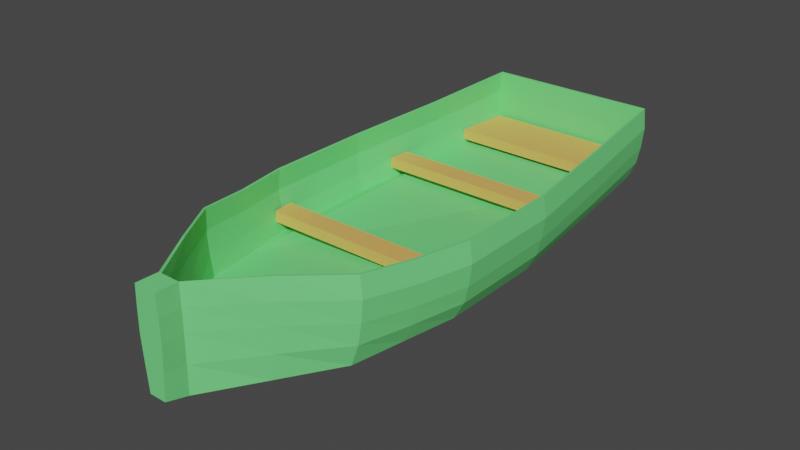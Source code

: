 # Source: Boat_Paddle-Canoe_Importable.blend  (saved by Blender 2.80.75; exported with 4.5.12 LTS)
import bpy
from mathutils import Matrix  # noqa: F401  (used for matrix-valued properties, if any)

bpy.ops.wm.read_factory_settings(use_empty=True)
scene = bpy.context.scene
scene.name = 'Scene'

# ---- collections
col_collection = bpy.data.collections.new('Collection'); scene.collection.children.link(col_collection)
col_collection_2 = bpy.data.collections.new('Collection 2'); scene.collection.children.link(col_collection_2)

# ---- materials (node trees are filled in below, after node groups)
mat_material_001 = bpy.data.materials.new('Material.001')
mat_material_001.use_transparent_shadow = False
mat_material_002 = bpy.data.materials.new('Material.002')
mat_material_002.use_transparent_shadow = False

# ---- material node trees
mat_material_001.use_nodes = True; mat_material_001.node_tree.nodes.clear()
_N = mat_material_001.node_tree.nodes; _L = mat_material_001.node_tree.links
n0 = _N.new('ShaderNodeOutputMaterial'); n0.name = 'Material Output'; n0.location = (300, 300)
n1 = _N.new('ShaderNodeBsdfPrincipled'); n1.name = 'Principled BSDF'; n1.location = (10, 300)
n1.distribution = 'GGX'
n1.subsurface_method = 'BURLEY'
n1.inputs[0].default_value = (0.1781, 0.8, 0.2348, 1.0)
n1.inputs[3].default_value = 1.45
n1.inputs[27].default_value = (0.0, 0.0, 0.0, 1.0)
n1.inputs[28].default_value = 1.0
_L.new(n1.outputs[0], n0.inputs[0])
n0.is_active_output = True
mat_material_002.use_nodes = True; mat_material_002.node_tree.nodes.clear()
_N = mat_material_002.node_tree.nodes; _L = mat_material_002.node_tree.links
n0 = _N.new('ShaderNodeOutputMaterial'); n0.name = 'Material Output'; n0.location = (300, 300)
n1 = _N.new('ShaderNodeBsdfPrincipled'); n1.name = 'Principled BSDF'; n1.location = (10, 300)
n1.distribution = 'GGX'
n1.subsurface_method = 'BURLEY'
n1.inputs[0].default_value = (0.8, 0.4493, 0.1189, 1.0)
n1.inputs[3].default_value = 1.45
n1.inputs[27].default_value = (0.0, 0.0, 0.0, 1.0)
n1.inputs[28].default_value = 1.0
_L.new(n1.outputs[0], n0.inputs[0])
n0.is_active_output = True

# ---- world
world_world = bpy.data.worlds.new('World'); scene.world = world_world
world_world.use_nodes = True; world_world.node_tree.nodes.clear()
_N = world_world.node_tree.nodes; _L = world_world.node_tree.links
n0 = _N.new('ShaderNodeOutputWorld'); n0.name = 'World Output'; n0.location = (300, 300)
n1 = _N.new('ShaderNodeBackground'); n1.name = 'Background'; n1.location = (10, 300)
n1.inputs[0].default_value = (0.05088, 0.05088, 0.05088, 1.0)
_L.new(n1.outputs[0], n0.inputs[0])
n0.is_active_output = True
world_world.color = (0.05088, 0.05088, 0.05088)
world_world.use_sun_shadow = False
world_world.sun_shadow_jitter_overblur = 0.0

# ---- meshes
me_cube_001 = bpy.data.meshes.new('Cube.001')
me_cube_001.from_pydata([(-0.2215, -0.8172, 5.0), (-0.2531, 1.49, 5.0), (-1.993, -0.7198, -5.0), (-2.278, 1.097, -5.0), (0.2215, -0.8172, 5.0), (0.2531, 1.49, 5.0), (1.993, -0.7198, -5.0), (2.278, 1.097, -5.0), (0.0, -1.223, -5.0), (0.0, -0.8172, 5.0), (0.0, 1.49, 5.0), (-2.215, -0.8172, 3.572e-08), (-2.531, 1.0, -4.371e-08), (2.215, -0.8172, 3.572e-08), (2.531, 1.0, -4.371e-08), (0.0, -1.317, 5.758e-08), (-1.772, -0.8172, 2.5), (2.025, 1.178, 2.5), (0.0, -1.317, 2.5), (-2.025, 1.178, 2.5), (1.772, -0.8172, 2.5), (-2.531, 1.0, -2.5), (2.215, -0.8172, -2.5), (-2.215, -0.8172, -2.5), (2.531, 1.0, -2.5), (0.0, -1.317, -2.5), (-1.772, -0.5672, -7.5), (0.0, -0.5672, -7.5), (0.0, 1.25, -7.5), (2.025, 1.25, -7.5), (1.772, -0.5672, -7.5), (-2.025, 1.25, -7.5), (-0.2531, 0.4896, 5.0), (-2.278, 0.09717, -5.0), (2.278, 0.09717, -5.0), (0.2531, 0.4896, 5.0), (2.531, 0.0, 0.0), (-2.531, 0.0, 0.0), (-2.025, 0.1782, 2.5), (2.025, 0.1782, 2.5), (2.531, -1.093e-07, -2.5), (-2.531, -1.093e-07, -2.5), (-2.025, 0.25, -7.5), (2.025, 0.25, -7.5), (0.0, 0.25, -7.5), (-0.9967, -0.8172, 3.75), (1.139, 1.368, 3.75), (0.0, -1.317, 3.75), (-1.139, 1.368, 3.75), (0.9967, -0.8172, 3.75), (-1.139, 0.3684, 3.75), (1.139, 0.3684, 3.75), (-2.278, 1.049, 1.25), (1.993, -0.8172, 1.25), (-1.993, -0.8172, 1.25), (2.278, 1.049, 1.25), (0.0, -1.317, 1.25), (2.278, 0.04855, 1.25), (-2.278, 0.04855, 1.25), (0.0, -0.6922, 5.5), (0.1938, -0.6922, 5.5), (0.0, 1.5, 5.5), (-0.2531, 1.5, 5.5), (-0.1938, -0.6922, 5.5), (0.2531, 1.5, 5.5), (-0.2848, 0.5, 5.5), (0.2848, 0.5, 5.5), (0.0, 0.5, 5.5), (-1.883, -0.6435, -6.25), (2.152, 1.174, -6.25), (0.0, -1.02, -6.25), (1.883, -0.6435, -6.25), (-2.152, 1.174, -6.25), (-2.152, 0.1736, -6.25), (2.152, 0.1736, -6.25), (-2.189, -0.3113, -5.0), (2.189, -0.3113, -5.0), (0.2432, -0.1638, 5.0), (2.432, -0.4086, 1.786e-08), (-2.432, -0.4086, 1.786e-08), (-1.946, -0.3195, 2.5), (1.946, -0.3195, 2.5), (2.432, -0.4086, -2.5), (-2.432, -0.4086, -2.5), (-1.946, -0.1586, -7.5), (1.946, -0.1586, -7.5), (0.0, -0.1586, -7.5), (-0.2432, -0.1638, 5.0), (1.095, -0.2244, 3.75), (-1.095, -0.2244, 3.75), (-2.189, -0.3843, 1.25), (2.189, -0.3843, 1.25), (0.2432, -0.09609, 5.5), (0.0, -0.09609, 5.5), (-0.2432, -0.09609, 5.5), (-2.068, -0.2349, -6.25), (2.068, -0.2349, -6.25), (-0.2595, 0.9896, 5.0), (-2.335, 0.5972, -5.0), (2.335, 0.5972, -5.0), (0.2595, 0.9896, 5.0), (2.595, 0.5, -2.186e-08), (-2.595, 0.5, -2.186e-08), (-2.076, 0.6782, 2.5), (2.076, 0.6782, 2.5), (2.595, 0.5, -2.5), (-2.595, 0.5, -2.5), (-2.076, 0.75, -7.5), (2.076, 0.75, -7.5), (0.0, 0.75, -7.5), (-1.168, 0.8684, 3.75), (1.168, 0.8684, 3.75), (2.335, 0.5485, 1.25), (-2.335, 0.5485, 1.25), (-0.2757, 1.0, 5.5), (0.2757, 1.0, 5.5), (0.0, 1.0, 5.5), (2.205, 0.6736, -6.25), (-2.205, 0.6736, -6.25), (-0.1892, -0.7834, 4.982), (-0.2114, 1.465, 4.988), (-1.962, -0.6808, -4.995), (-2.229, 1.091, -4.995), (0.1892, -0.7834, 4.982), (0.2114, 1.465, 4.988), (1.962, -0.6808, -4.995), (2.229, 1.091, -4.995), (0.0, -1.173, -4.996), (0.0, -0.7691, 4.986), (0.0, 1.44, 5.001), (-2.183, -0.7784, -0.002742), (-2.482, 0.9939, -0.004996), (2.183, -0.7784, -0.002742), (2.482, 0.9939, -0.004996), (0.0, -1.267, -0.0005249), (-1.737, -0.7833, 2.487), (1.98, 1.174, 2.48), (0.0, -1.267, 2.497), (-1.98, 1.174, 2.48), (1.737, -0.7833, 2.487), (-2.482, 0.9939, -2.498), (2.184, -0.7779, -2.498), (-2.184, -0.7779, -2.498), (2.482, 0.9939, -2.498), (0.0, -1.267, -2.499), (-1.75, -0.537, -7.467), (0.0, -0.5359, -7.461), (0.0, 1.25, -7.45), (1.993, 1.247, -7.461), (1.75, -0.537, -7.467), (-1.993, 1.247, -7.461), (-0.2052, 0.4909, 4.986), (-2.229, 0.1054, -4.995), (2.229, 0.1054, -4.995), (0.2052, 0.4909, 4.986), (2.482, 0.008699, -0.005014), (-2.482, 0.008699, -0.005014), (-1.98, 0.1837, 2.48), (1.98, 0.1837, 2.48), (2.482, 0.00882, -2.497), (-2.482, 0.00882, -2.497), (-1.991, 0.255, -7.463), (1.991, 0.255, -7.463), (0.0, 0.25, -7.45), (-0.9628, -0.7867, 3.729), (1.098, 1.366, 3.721), (0.0, -1.268, 3.74), (-1.098, 1.366, 3.721), (0.9628, -0.7867, 3.729), (-1.098, 0.3711, 3.721), (1.098, 0.3711, 3.721), (-2.229, 1.043, 1.24), (1.961, -0.779, 1.245), (-1.961, -0.779, 1.245), (2.229, 1.043, 1.24), (0.0, -1.267, 1.249), (2.23, 0.0562, 1.24), (-2.23, 0.0562, 1.24), (0.0, -0.6614, 5.461), (0.166, -0.6664, 5.467), (0.0, 1.464, 5.465), (-0.2247, 1.47, 5.471), (-0.166, -0.6664, 5.467), (0.2247, 1.47, 5.471), (-0.2483, 0.5007, 5.466), (0.2483, 0.5007, 5.466), (0.0, 0.5, 5.45), (-1.852, -0.6044, -6.242), (2.102, 1.168, -6.245), (0.0, -0.9708, -6.242), (1.852, -0.6044, -6.242), (-2.102, 1.168, -6.245), (-2.102, 0.1813, -6.245), (2.102, 0.1813, -6.245), (-2.142, -0.2949, -4.995), (2.142, -0.2949, -4.995), (0.1956, -0.161, 4.985), (2.386, -0.3916, -0.004591), (-2.386, -0.3916, -0.004591), (-1.901, -0.3088, 2.481), (1.901, -0.3088, 2.481), (2.386, -0.3912, -2.497), (-2.386, -0.3912, -2.497), (-1.913, -0.1483, -7.464), (1.913, -0.1483, -7.464), (0.0, -0.1586, -7.45), (-0.1956, -0.161, 4.985), (1.053, -0.2192, 3.722), (-1.053, -0.2192, 3.722), (-2.142, -0.3693, 1.241), (2.142, -0.3693, 1.241), (0.2079, -0.09438, 5.465), (0.0, -0.09609, 5.45), (-0.2079, -0.09438, 5.465), (-2.02, -0.2196, -6.245), (2.02, -0.2196, -6.245), (-0.2116, 0.9891, 4.985), (-2.285, 0.5972, -4.995), (2.285, 0.5972, -4.995), (0.2116, 0.9891, 4.985), (2.545, 0.5001, -0.00501), (-2.545, 0.5001, -0.00501), (-2.03, 0.6782, 2.48), (2.03, 0.6782, 2.48), (2.545, 0.5001, -2.497), (-2.545, 0.5001, -2.497), (-2.041, 0.7499, -7.464), (2.041, 0.7499, -7.464), (0.0, 0.75, -7.45), (-1.127, 0.8683, 3.721), (1.127, 0.8683, 3.721), (2.286, 0.5486, 1.24), (-2.286, 0.5486, 1.24), (-0.2396, 0.9994, 5.465), (0.2396, 0.9994, 5.465), (0.0, 1.0, 5.45), (2.156, 0.6736, -6.245), (-2.156, 0.6736, -6.245), (-2.409, -0.125, 0.25), (-2.409, 0.125, 0.25), (-2.467, -0.125, -0.25), (-2.467, 0.125, -0.25), (2.409, -0.125, 0.25), (2.409, 0.125, 0.25), (2.467, -0.125, -0.25), (2.467, 0.125, -0.25), (-2.35, -0.125, -3.5), (-2.35, 0.125, -3.5), (-2.291, -0.125, -4.0), (-2.291, 0.125, -4.0), (2.35, -0.125, -3.5), (2.35, 0.125, -3.5), (2.291, -0.125, -4.0), (2.291, 0.125, -4.0), (-2.078, -0.125, -6.0), (-2.078, 0.125, -6.0), (-1.951, -0.125, -7.35), (-1.951, 0.125, -7.35), (2.078, -0.125, -6.0), (2.078, 0.125, -6.0), (1.951, -0.125, -7.35), (1.951, 0.125, -7.35)], [], [(107, 31, 28, 109), (106, 21, 3, 98), (96, 71, 30, 85), (111, 46, 5, 100), (47, 49, 4, 9), (45, 47, 9, 0), (9, 4, 60, 59), (71, 70, 27, 30), (23, 25, 15, 11), (25, 22, 13, 15), (5, 10, 61, 64), (105, 24, 14, 101), (113, 52, 12, 102), (54, 56, 18, 16), (56, 53, 20, 18), (110, 48, 19, 103), (112, 55, 17, 104), (8, 6, 22, 25), (2, 8, 25, 23), (99, 7, 24, 105), (102, 12, 21, 106), (109, 28, 29, 108), (70, 68, 26, 27), (118, 72, 31, 107), (95, 73, 42, 84), (86, 44, 43, 85), (79, 37, 41, 83), (76, 34, 40, 82), (91, 57, 39, 81), (89, 50, 38, 80), (90, 58, 37, 79), (82, 40, 36, 78), (97, 32, 65, 114), (87, 0, 63, 94), (88, 51, 35, 77), (117, 74, 43, 108), (83, 41, 33, 75), (84, 42, 44, 86), (81, 39, 51, 88), (87, 32, 50, 89), (97, 1, 48, 110), (16, 18, 47, 45), (18, 20, 49, 47), (104, 17, 46, 111), (80, 38, 58, 90), (78, 36, 57, 91), (101, 14, 55, 112), (15, 13, 53, 56), (11, 15, 56, 54), (103, 19, 52, 113), (116, 61, 62, 114), (115, 64, 61, 116), (92, 66, 67, 93), (93, 67, 65, 94), (100, 5, 64, 115), (77, 35, 66, 92), (0, 9, 59, 63), (10, 1, 62, 61), (99, 34, 74, 117), (75, 33, 73, 95), (98, 3, 72, 118), (8, 2, 68, 70), (6, 8, 70, 71), (76, 6, 71, 96), (34, 76, 96, 74), (2, 75, 95, 68), (4, 77, 92, 60), (59, 93, 94, 63), (60, 92, 93, 59), (13, 78, 91, 53), (16, 80, 90, 54), (0, 87, 89, 45), (20, 81, 88, 49), (26, 84, 86, 27), (23, 83, 75, 2), (49, 88, 77, 4), (32, 87, 94, 65), (22, 82, 78, 13), (54, 90, 79, 11), (45, 89, 80, 16), (53, 91, 81, 20), (6, 76, 82, 22), (11, 79, 83, 23), (27, 86, 85, 30), (68, 95, 84, 26), (74, 96, 85, 43), (33, 98, 118, 73), (7, 99, 117, 69), (35, 100, 115, 66), (66, 115, 116, 67), (67, 116, 114, 65), (38, 103, 113, 58), (36, 101, 112, 57), (39, 104, 111, 51), (32, 97, 110, 50), (69, 117, 108, 29), (1, 97, 114, 62), (73, 118, 107, 42), (44, 109, 108, 43), (37, 102, 106, 41), (34, 99, 105, 40), (57, 112, 104, 39), (50, 110, 103, 38), (58, 113, 102, 37), (40, 105, 101, 36), (51, 111, 100, 35), (41, 106, 98, 33), (42, 107, 109, 44), (226, 228, 147, 150), (225, 217, 122, 140), (215, 204, 149, 190), (230, 219, 124, 165), (166, 128, 123, 168), (164, 119, 128, 166), (128, 178, 179, 123), (190, 149, 146, 189), (142, 130, 134, 144), (144, 134, 132, 141), (124, 183, 180, 129), (224, 220, 133, 143), (232, 221, 131, 171), (173, 135, 137, 175), (175, 137, 139, 172), (229, 222, 138, 167), (231, 223, 136, 174), (127, 144, 141, 125), (121, 142, 144, 127), (218, 224, 143, 126), (221, 225, 140, 131), (228, 227, 148, 147), (189, 146, 145, 187), (237, 226, 150, 191), (214, 203, 161, 192), (205, 204, 162, 163), (198, 202, 160, 156), (195, 201, 159, 153), (210, 200, 158, 176), (208, 199, 157, 169), (209, 198, 156, 177), (201, 197, 155, 159), (216, 233, 184, 151), (206, 213, 182, 119), (207, 196, 154, 170), (236, 227, 162, 193), (202, 194, 152, 160), (203, 205, 163, 161), (200, 207, 170, 158), (206, 208, 169, 151), (216, 229, 167, 120), (135, 164, 166, 137), (137, 166, 168, 139), (223, 230, 165, 136), (199, 209, 177, 157), (197, 210, 176, 155), (220, 231, 174, 133), (134, 175, 172, 132), (130, 173, 175, 134), (222, 232, 171, 138), (235, 233, 181, 180), (234, 235, 180, 183), (211, 212, 186, 185), (212, 213, 184, 186), (219, 234, 183, 124), (196, 211, 185, 154), (119, 182, 178, 128), (129, 180, 181, 120), (218, 236, 193, 153), (194, 214, 192, 152), (217, 237, 191, 122), (127, 189, 187, 121), (125, 190, 189, 127), (195, 215, 190, 125), (153, 193, 215, 195), (121, 187, 214, 194), (123, 179, 211, 196), (178, 182, 213, 212), (179, 178, 212, 211), (132, 172, 210, 197), (135, 173, 209, 199), (119, 164, 208, 206), (139, 168, 207, 200), (145, 146, 205, 203), (142, 121, 194, 202), (168, 123, 196, 207), (151, 184, 213, 206), (141, 132, 197, 201), (173, 130, 198, 209), (164, 135, 199, 208), (172, 139, 200, 210), (125, 141, 201, 195), (130, 142, 202, 198), (146, 149, 204, 205), (187, 145, 203, 214), (193, 162, 204, 215), (152, 192, 237, 217), (126, 188, 236, 218), (154, 185, 234, 219), (185, 186, 235, 234), (186, 184, 233, 235), (157, 177, 232, 222), (155, 176, 231, 220), (158, 170, 230, 223), (151, 169, 229, 216), (188, 148, 227, 236), (120, 181, 233, 216), (192, 161, 226, 237), (163, 162, 227, 228), (156, 160, 225, 221), (153, 159, 224, 218), (176, 158, 223, 231), (169, 157, 222, 229), (177, 156, 221, 232), (159, 155, 220, 224), (170, 154, 219, 230), (160, 152, 217, 225), (161, 163, 228, 226), (3, 21, 140, 122), (5, 46, 165, 124), (1, 10, 129, 120), (10, 5, 124, 129), (12, 52, 171, 131), (14, 24, 143, 133), (17, 55, 174, 136), (19, 48, 167, 138), (21, 12, 131, 140), (24, 7, 126, 143), (7, 69, 188, 126), (29, 28, 147, 148), (28, 31, 150, 147), (31, 72, 191, 150), (46, 17, 136, 165), (48, 1, 120, 167), (52, 19, 138, 171), (55, 14, 133, 174), (69, 29, 148, 188), (72, 3, 122, 191), (238, 239, 241, 240), (240, 241, 245, 244), (244, 245, 243, 242), (242, 243, 239, 238), (240, 244, 242, 238), (245, 241, 239, 243), (246, 247, 249, 248), (248, 249, 253, 252), (252, 253, 251, 250), (250, 251, 247, 246), (248, 252, 250, 246), (253, 249, 247, 251), (254, 255, 257, 256), (256, 257, 261, 260), (260, 261, 259, 258), (258, 259, 255, 254), (256, 260, 258, 254), (261, 257, 255, 259), (195, 201, 197, 210, 200, 207, 196, 211, 212, 213, 206, 208, 199, 209, 198, 202, 194, 214, 203, 205, 204, 215)])
me_cube_001.polygons.foreach_set('material_index', [0, 0, 0, 0, 0, 0, 0, 0, 0, 0, 0, 0, 0, 0, 0, 0, 0, 0, 0, 0, 0, 0, 0, 0, 0, 0, 0, 0, 0, 0, 0, 0, 0, 0, 0, 0, 0, 0, 0, 0, 0, 0, 0, 0, 0, 0, 0, 0, 0, 0, 0, 0, 0, 0, 0, 0, 0, 0, 0, 0, 0, 0, 0, 0, 0, 0, 0, 0, 0, 0, 0, 0, 0, 0, 0, 0, 0, 0, 0, 0, 0, 0, 0, 0, 0, 0, 0, 0, 0, 0, 0, 0, 0, 0, 0, 0, 0, 0, 0, 0, 0, 0, 0, 0, 0, 0, 0, 0, 0, 0, 0, 0, 0, 0, 0, 0, 0, 0, 0, 0, 0, 0, 0, 0, 0, 0, 0, 0, 0, 0, 0, 0, 0, 0, 0, 0, 0, 0, 0, 0, 0, 0, 0, 0, 0, 0, 0, 0, 0, 0, 0, 0, 0, 0, 0, 0, 0, 0, 0, 0, 0, 0, 0, 0, 0, 0, 0, 0, 0, 0, 0, 0, 0, 0, 0, 0, 0, 0, 0, 0, 0, 0, 0, 0, 0, 0, 0, 0, 0, 0, 0, 0, 0, 0, 0, 0, 0, 0, 0, 0, 0, 0, 0, 0, 0, 0, 0, 0, 0, 0, 0, 0, 0, 0, 0, 0, 0, 0, 0, 0, 0, 0, 0, 0, 0, 0, 0, 0, 0, 0, 0, 0, 0, 0, 0, 0, 1, 1, 1, 1, 1, 1, 1, 1, 1, 1, 1, 1, 1, 1, 1, 1, 1, 1, 0])
_uv = me_cube_001.uv_layers.new(name='UVMap')
_uv.uv.foreach_set('vector', [0.5625, 0.25, 0.625, 0.25, 0.625, 0.375, 0.5625, 0.375, 0.5625, 0.1875, 0.625, 0.1875, 0.625, 0.25, 0.5625, 0.25, 0.4375, 0.5, 0.375, 0.5, 0.375, 0.5, 0.4375, 0.5, 0.5625, 0.7188, 0.625, 0.7188, 0.625, 0.75, 0.5625, 0.75, 0.25, 0.7188, 0.375, 0.7188, 0.375, 0.75, 0.25, 0.75, 0.125, 0.7188, 0.25, 0.7188, 0.25, 0.75, 0.125, 0.75, 0.25, 0.75, 0.375, 0.75, 0.375, 0.75, 0.25, 0.75, 0.375, 0.5, 0.25, 0.5, 0.25, 0.5, 0.375, 0.5, 0.125, 0.5625, 0.25, 0.5625, 0.25, 0.625, 0.125, 0.625, 0.25, 0.5625, 0.375, 0.5625, 0.375, 0.625, 0.25, 0.625, 0.0, 0.0, 0.0, 0.0, 0.0, 0.0, 0.0, 0.0, 0.5625, 0.5625, 0.625, 0.5625, 0.625, 0.625, 0.5625, 0.625, 0.5625, 0.09375, 0.625, 0.09375, 0.625, 0.125, 0.5625, 0.125, 0.125, 0.6562, 0.25, 0.6562, 0.25, 0.6875, 0.125, 0.6875, 0.25, 0.6562, 0.375, 0.6562, 0.375, 0.6875, 0.25, 0.6875, 0.5625, 0.03125, 0.625, 0.03125, 0.625, 0.0625, 0.5625, 0.0625, 0.5625, 0.6562, 0.625, 0.6562, 0.625, 0.6875, 0.5625, 0.6875, 0.25, 0.5, 0.375, 0.5, 0.375, 0.5625, 0.25, 0.5625, 0.125, 0.5, 0.25, 0.5, 0.25, 0.5625, 0.125, 0.5625, 0.5625, 0.5, 0.625, 0.5, 0.625, 0.5625, 0.5625, 0.5625, 0.5625, 0.125, 0.625, 0.125, 0.625, 0.1875, 0.5625, 0.1875, 0.5625, 0.375, 0.625, 0.375, 0.625, 0.5, 0.5625, 0.5, 0.25, 0.5, 0.125, 0.5, 0.125, 0.5, 0.25, 0.5, 0.5625, 0.25, 0.625, 0.25, 0.625, 0.25, 0.5625, 0.25, 0.4375, 0.25, 0.5, 0.25, 0.5, 0.25, 0.4375, 0.25, 0.4375, 0.375, 0.5, 0.375, 0.5, 0.5, 0.4375, 0.5, 0.4375, 0.125, 0.5, 0.125, 0.5, 0.1875, 0.4375, 0.1875, 0.4375, 0.5, 0.5, 0.5, 0.5, 0.5625, 0.4375, 0.5625, 0.4375, 0.6562, 0.5, 0.6563, 0.5, 0.6875, 0.4375, 0.6875, 0.4375, 0.03125, 0.5, 0.03125, 0.5, 0.0625, 0.4375, 0.0625, 0.4375, 0.09375, 0.5, 0.09375, 0.5, 0.125, 0.4375, 0.125, 0.4375, 0.5625, 0.5, 0.5625, 0.5, 0.625, 0.4375, 0.625, 0.5625, 0.0, 0.5, 0.0, 0.5, 0.0, 0.5625, 0.0, 0.4375, 0.0, 0.375, 0.0, 0.375, 0.0, 0.4375, 0.0, 0.4375, 0.7188, 0.5, 0.7188, 0.5, 0.75, 0.4375, 0.75, 0.5625, 0.5, 0.5, 0.5, 0.5, 0.5, 0.5625, 0.5, 0.4375, 0.1875, 0.5, 0.1875, 0.5, 0.25, 0.4375, 0.25, 0.4375, 0.25, 0.5, 0.25, 0.5, 0.375, 0.4375, 0.375, 0.4375, 0.6875, 0.5, 0.6875, 0.5, 0.7188, 0.4375, 0.7188, 0.4375, 0.0, 0.5, 0.0, 0.5, 0.03125, 0.4375, 0.03125, 0.5625, 0.0, 0.625, 0.0, 0.625, 0.03125, 0.5625, 0.03125, 0.125, 0.6875, 0.25, 0.6875, 0.25, 0.7188, 0.125, 0.7188, 0.25, 0.6875, 0.375, 0.6875, 0.375, 0.7188, 0.25, 0.7188, 0.5625, 0.6875, 0.625, 0.6875, 0.625, 0.7188, 0.5625, 0.7188, 0.4375, 0.0625, 0.5, 0.0625, 0.5, 0.09375, 0.4375, 0.09375, 0.4375, 0.625, 0.5, 0.625, 0.5, 0.6563, 0.4375, 0.6562, 0.5625, 0.625, 0.625, 0.625, 0.625, 0.6562, 0.5625, 0.6562, 0.25, 0.625, 0.375, 0.625, 0.375, 0.6562, 0.25, 0.6562, 0.125, 0.625, 0.25, 0.625, 0.25, 0.6562, 0.125, 0.6562, 0.5625, 0.0625, 0.625, 0.0625, 0.625, 0.09375, 0.5625, 0.09375, 0.5625, 0.875, 0.625, 0.875, 0.625, 1.0, 0.5625, 1.0, 0.5625, 0.75, 0.625, 0.75, 0.625, 0.875, 0.5625, 0.875, 0.4375, 0.75, 0.5, 0.75, 0.5, 0.875, 0.4375, 0.875, 0.4375, 0.875, 0.5, 0.875, 0.5, 1.0, 0.4375, 1.0, 0.5625, 0.75, 0.625, 0.75, 0.625, 0.75, 0.5625, 0.75, 0.4375, 0.75, 0.5, 0.75, 0.5, 0.75, 0.4375, 0.75, 0.125, 0.75, 0.25, 0.75, 0.25, 0.75, 0.125, 0.75, 0.0, 0.0, 0.0, 0.0, 0.0, 0.0, 0.0, 0.0, 0.5625, 0.5, 0.5, 0.5, 0.5, 0.5, 0.5625, 0.5, 0.4375, 0.25, 0.5, 0.25, 0.5, 0.25, 0.4375, 0.25, 0.5625, 0.25, 0.625, 0.25, 0.625, 0.25, 0.5625, 0.25, 0.25, 0.5, 0.125, 0.5, 0.125, 0.5, 0.25, 0.5, 0.375, 0.5, 0.25, 0.5, 0.25, 0.5, 0.375, 0.5, 0.4375, 0.5, 0.375, 0.5, 0.375, 0.5, 0.4375, 0.5, 0.5, 0.5, 0.4375, 0.5, 0.4375, 0.5, 0.5, 0.5, 0.375, 0.25, 0.4375, 0.25, 0.4375, 0.25, 0.375, 0.25, 0.375, 0.75, 0.4375, 0.75, 0.4375, 0.75, 0.375, 0.75, 0.375, 0.875, 0.4375, 0.875, 0.4375, 1.0, 0.375, 1.0, 0.375, 0.75, 0.4375, 0.75, 0.4375, 0.875, 0.375, 0.875, 0.375, 0.625, 0.4375, 0.625, 0.4375, 0.6562, 0.375, 0.6562, 0.375, 0.0625, 0.4375, 0.0625, 0.4375, 0.09375, 0.375, 0.09375, 0.375, 0.0, 0.4375, 0.0, 0.4375, 0.03125, 0.375, 0.03125, 0.375, 0.6875, 0.4375, 0.6875, 0.4375, 0.7188, 0.375, 0.7188, 0.375, 0.25, 0.4375, 0.25, 0.4375, 0.375, 0.375, 0.375, 0.375, 0.1875, 0.4375, 0.1875, 0.4375, 0.25, 0.375, 0.25, 0.375, 0.7188, 0.4375, 0.7188, 0.4375, 0.75, 0.375, 0.75, 0.5, 0.0, 0.4375, 0.0, 0.4375, 0.0, 0.5, 0.0, 0.375, 0.5625, 0.4375, 0.5625, 0.4375, 0.625, 0.375, 0.625, 0.375, 0.09375, 0.4375, 0.09375, 0.4375, 0.125, 0.375, 0.125, 0.375, 0.03125, 0.4375, 0.03125, 0.4375, 0.0625, 0.375, 0.0625, 0.375, 0.6562, 0.4375, 0.6562, 0.4375, 0.6875, 0.375, 0.6875, 0.375, 0.5, 0.4375, 0.5, 0.4375, 0.5625, 0.375, 0.5625, 0.375, 0.125, 0.4375, 0.125, 0.4375, 0.1875, 0.375, 0.1875, 0.375, 0.375, 0.4375, 0.375, 0.4375, 0.5, 0.375, 0.5, 0.375, 0.25, 0.4375, 0.25, 0.4375, 0.25, 0.375, 0.25, 0.5, 0.5, 0.4375, 0.5, 0.4375, 0.5, 0.5, 0.5, 0.5, 0.25, 0.5625, 0.25, 0.5625, 0.25, 0.5, 0.25, 0.625, 0.5, 0.5625, 0.5, 0.5625, 0.5, 0.625, 0.5, 0.5, 0.75, 0.5625, 0.75, 0.5625, 0.75, 0.5, 0.75, 0.5, 0.75, 0.5625, 0.75, 0.5625, 0.875, 0.5, 0.875, 0.5, 0.875, 0.5625, 0.875, 0.5625, 1.0, 0.5, 1.0, 0.5, 0.0625, 0.5625, 0.0625, 0.5625, 0.09375, 0.5, 0.09375, 0.5, 0.625, 0.5625, 0.625, 0.5625, 0.6562, 0.5, 0.6563, 0.5, 0.6875, 0.5625, 0.6875, 0.5625, 0.7188, 0.5, 0.7188, 0.5, 0.0, 0.5625, 0.0, 0.5625, 0.03125, 0.5, 0.03125, 0.625, 0.5, 0.5625, 0.5, 0.5625, 0.5, 0.625, 0.5, 0.625, 0.0, 0.5625, 0.0, 0.5625, 0.0, 0.625, 0.0, 0.5, 0.25, 0.5625, 0.25, 0.5625, 0.25, 0.5, 0.25, 0.5, 0.375, 0.5625, 0.375, 0.5625, 0.5, 0.5, 0.5, 0.5, 0.125, 0.5625, 0.125, 0.5625, 0.1875, 0.5, 0.1875, 0.5, 0.5, 0.5625, 0.5, 0.5625, 0.5625, 0.5, 0.5625, 0.5, 0.6563, 0.5625, 0.6562, 0.5625, 0.6875, 0.5, 0.6875, 0.5, 0.03125, 0.5625, 0.03125, 0.5625, 0.0625, 0.5, 0.0625, 0.5, 0.09375, 0.5625, 0.09375, 0.5625, 0.125, 0.5, 0.125, 0.5, 0.5625, 0.5625, 0.5625, 0.5625, 0.625, 0.5, 0.625, 0.5, 0.7188, 0.5625, 0.7188, 0.5625, 0.75, 0.5, 0.75, 0.5, 0.1875, 0.5625, 0.1875, 0.5625, 0.25, 0.5, 0.25, 0.5, 0.25, 0.5625, 0.25, 0.5625, 0.375, 0.5, 0.375, 0.5625, 0.25, 0.5625, 0.375, 0.625, 0.375, 0.625, 0.25, 0.5625, 0.1875, 0.5625, 0.25, 0.625, 0.25, 0.625, 0.1875, 0.4375, 0.5, 0.4375, 0.5, 0.375, 0.5, 0.375, 0.5, 0.5625, 0.7188, 0.5625, 0.75, 0.625, 0.75, 0.625, 0.7188, 0.25, 0.7188, 0.25, 0.75, 0.375, 0.75, 0.375, 0.7188, 0.125, 0.7188, 0.125, 0.75, 0.25, 0.75, 0.25, 0.7188, 0.25, 0.75, 0.25, 0.75, 0.375, 0.75, 0.375, 0.75, 0.375, 0.5, 0.375, 0.5, 0.25, 0.5, 0.25, 0.5, 0.125, 0.5625, 0.125, 0.625, 0.25, 0.625, 0.25, 0.5625, 0.25, 0.5625, 0.25, 0.625, 0.375, 0.625, 0.375, 0.5625, 0.0, 0.0, 0.0, 0.0, 0.0, 0.0, 0.0, 0.0, 0.5625, 0.5625, 0.5625, 0.625, 0.625, 0.625, 0.625, 0.5625, 0.5625, 0.09375, 0.5625, 0.125, 0.625, 0.125, 0.625, 0.09375, 0.125, 0.6562, 0.125, 0.6875, 0.25, 0.6875, 0.25, 0.6562, 0.25, 0.6562, 0.25, 0.6875, 0.375, 0.6875, 0.375, 0.6562, 0.5625, 0.03125, 0.5625, 0.0625, 0.625, 0.0625, 0.625, 0.03125, 0.5625, 0.6562, 0.5625, 0.6875, 0.625, 0.6875, 0.625, 0.6562, 0.25, 0.5, 0.25, 0.5625, 0.375, 0.5625, 0.375, 0.5, 0.125, 0.5, 0.125, 0.5625, 0.25, 0.5625, 0.25, 0.5, 0.5625, 0.5, 0.5625, 0.5625, 0.625, 0.5625, 0.625, 0.5, 0.5625, 0.125, 0.5625, 0.1875, 0.625, 0.1875, 0.625, 0.125, 0.5625, 0.375, 0.5625, 0.5, 0.625, 0.5, 0.625, 0.375, 0.25, 0.5, 0.25, 0.5, 0.125, 0.5, 0.125, 0.5, 0.5625, 0.25, 0.5625, 0.25, 0.625, 0.25, 0.625, 0.25, 0.4375, 0.25, 0.4375, 0.25, 0.5, 0.25, 0.5, 0.25, 0.4375, 0.375, 0.4375, 0.5, 0.5, 0.5, 0.5, 0.375, 0.4375, 0.125, 0.4375, 0.1875, 0.5, 0.1875, 0.5, 0.125, 0.4375, 0.5, 0.4375, 0.5625, 0.5, 0.5625, 0.5, 0.5, 0.4375, 0.6562, 0.4375, 0.6875, 0.5, 0.6875, 0.5, 0.6563, 0.4375, 0.03125, 0.4375, 0.0625, 0.5, 0.0625, 0.5, 0.03125, 0.4375, 0.09375, 0.4375, 0.125, 0.5, 0.125, 0.5, 0.09375, 0.4375, 0.5625, 0.4375, 0.625, 0.5, 0.625, 0.5, 0.5625, 0.5625, 0.0, 0.5625, 0.0, 0.5, 0.0, 0.5, 0.0, 0.4375, 0.0, 0.4375, 0.0, 0.375, 0.0, 0.375, 0.0, 0.4375, 0.7188, 0.4375, 0.75, 0.5, 0.75, 0.5, 0.7188, 0.5625, 0.5, 0.5625, 0.5, 0.5, 0.5, 0.5, 0.5, 0.4375, 0.1875, 0.4375, 0.25, 0.5, 0.25, 0.5, 0.1875, 0.4375, 0.25, 0.4375, 0.375, 0.5, 0.375, 0.5, 0.25, 0.4375, 0.6875, 0.4375, 0.7188, 0.5, 0.7188, 0.5, 0.6875, 0.4375, 0.0, 0.4375, 0.03125, 0.5, 0.03125, 0.5, 0.0, 0.5625, 0.0, 0.5625, 0.03125, 0.625, 0.03125, 0.625, 0.0, 0.125, 0.6875, 0.125, 0.7188, 0.25, 0.7188, 0.25, 0.6875, 0.25, 0.6875, 0.25, 0.7188, 0.375, 0.7188, 0.375, 0.6875, 0.5625, 0.6875, 0.5625, 0.7188, 0.625, 0.7188, 0.625, 0.6875, 0.4375, 0.0625, 0.4375, 0.09375, 0.5, 0.09375, 0.5, 0.0625, 0.4375, 0.625, 0.4375, 0.6562, 0.5, 0.6563, 0.5, 0.625, 0.5625, 0.625, 0.5625, 0.6562, 0.625, 0.6562, 0.625, 0.625, 0.25, 0.625, 0.25, 0.6562, 0.375, 0.6562, 0.375, 0.625, 0.125, 0.625, 0.125, 0.6562, 0.25, 0.6562, 0.25, 0.625, 0.5625, 0.0625, 0.5625, 0.09375, 0.625, 0.09375, 0.625, 0.0625, 0.5625, 0.875, 0.5625, 1.0, 0.625, 1.0, 0.625, 0.875, 0.5625, 0.75, 0.5625, 0.875, 0.625, 0.875, 0.625, 0.75, 0.4375, 0.75, 0.4375, 0.875, 0.5, 0.875, 0.5, 0.75, 0.4375, 0.875, 0.4375, 1.0, 0.5, 1.0, 0.5, 0.875, 0.5625, 0.75, 0.5625, 0.75, 0.625, 0.75, 0.625, 0.75, 0.4375, 0.75, 0.4375, 0.75, 0.5, 0.75, 0.5, 0.75, 0.125, 0.75, 0.125, 0.75, 0.25, 0.75, 0.25, 0.75, 0.0, 0.0, 0.0, 0.0, 0.0, 0.0, 0.0, 0.0, 0.5625, 0.5, 0.5625, 0.5, 0.5, 0.5, 0.5, 0.5, 0.4375, 0.25, 0.4375, 0.25, 0.5, 0.25, 0.5, 0.25, 0.5625, 0.25, 0.5625, 0.25, 0.625, 0.25, 0.625, 0.25, 0.25, 0.5, 0.25, 0.5, 0.125, 0.5, 0.125, 0.5, 0.375, 0.5, 0.375, 0.5, 0.25, 0.5, 0.25, 0.5, 0.4375, 0.5, 0.4375, 0.5, 0.375, 0.5, 0.375, 0.5, 0.5, 0.5, 0.5, 0.5, 0.4375, 0.5, 0.4375, 0.5, 0.375, 0.25, 0.375, 0.25, 0.4375, 0.25, 0.4375, 0.25, 0.375, 0.75, 0.375, 0.75, 0.4375, 0.75, 0.4375, 0.75, 0.375, 0.875, 0.375, 1.0, 0.4375, 1.0, 0.4375, 0.875, 0.375, 0.75, 0.375, 0.875, 0.4375, 0.875, 0.4375, 0.75, 0.375, 0.625, 0.375, 0.6562, 0.4375, 0.6562, 0.4375, 0.625, 0.375, 0.0625, 0.375, 0.09375, 0.4375, 0.09375, 0.4375, 0.0625, 0.375, 0.0, 0.375, 0.03125, 0.4375, 0.03125, 0.4375, 0.0, 0.375, 0.6875, 0.375, 0.7188, 0.4375, 0.7188, 0.4375, 0.6875, 0.375, 0.25, 0.375, 0.375, 0.4375, 0.375, 0.4375, 0.25, 0.375, 0.1875, 0.375, 0.25, 0.4375, 0.25, 0.4375, 0.1875, 0.375, 0.7188, 0.375, 0.75, 0.4375, 0.75, 0.4375, 0.7188, 0.5, 0.0, 0.5, 0.0, 0.4375, 0.0, 0.4375, 0.0, 0.375, 0.5625, 0.375, 0.625, 0.4375, 0.625, 0.4375, 0.5625, 0.375, 0.09375, 0.375, 0.125, 0.4375, 0.125, 0.4375, 0.09375, 0.375, 0.03125, 0.375, 0.0625, 0.4375, 0.0625, 0.4375, 0.03125, 0.375, 0.6562, 0.375, 0.6875, 0.4375, 0.6875, 0.4375, 0.6562, 0.375, 0.5, 0.375, 0.5625, 0.4375, 0.5625, 0.4375, 0.5, 0.375, 0.125, 0.375, 0.1875, 0.4375, 0.1875, 0.4375, 0.125, 0.375, 0.375, 0.375, 0.5, 0.4375, 0.5, 0.4375, 0.375, 0.375, 0.25, 0.375, 0.25, 0.4375, 0.25, 0.4375, 0.25, 0.5, 0.5, 0.5, 0.5, 0.4375, 0.5, 0.4375, 0.5, 0.5, 0.25, 0.5, 0.25, 0.5625, 0.25, 0.5625, 0.25, 0.625, 0.5, 0.625, 0.5, 0.5625, 0.5, 0.5625, 0.5, 0.5, 0.75, 0.5, 0.75, 0.5625, 0.75, 0.5625, 0.75, 0.5, 0.75, 0.5, 0.875, 0.5625, 0.875, 0.5625, 0.75, 0.5, 0.875, 0.5, 1.0, 0.5625, 1.0, 0.5625, 0.875, 0.5, 0.0625, 0.5, 0.09375, 0.5625, 0.09375, 0.5625, 0.0625, 0.5, 0.625, 0.5, 0.6563, 0.5625, 0.6562, 0.5625, 0.625, 0.5, 0.6875, 0.5, 0.7188, 0.5625, 0.7188, 0.5625, 0.6875, 0.5, 0.0, 0.5, 0.03125, 0.5625, 0.03125, 0.5625, 0.0, 0.625, 0.5, 0.625, 0.5, 0.5625, 0.5, 0.5625, 0.5, 0.625, 0.0, 0.625, 0.0, 0.5625, 0.0, 0.5625, 0.0, 0.5, 0.25, 0.5, 0.25, 0.5625, 0.25, 0.5625, 0.25, 0.5, 0.375, 0.5, 0.5, 0.5625, 0.5, 0.5625, 0.375, 0.5, 0.125, 0.5, 0.1875, 0.5625, 0.1875, 0.5625, 0.125, 0.5, 0.5, 0.5, 0.5625, 0.5625, 0.5625, 0.5625, 0.5, 0.5, 0.6563, 0.5, 0.6875, 0.5625, 0.6875, 0.5625, 0.6562, 0.5, 0.03125, 0.5, 0.0625, 0.5625, 0.0625, 0.5625, 0.03125, 0.5, 0.09375, 0.5, 0.125, 0.5625, 0.125, 0.5625, 0.09375, 0.5, 0.5625, 0.5, 0.625, 0.5625, 0.625, 0.5625, 0.5625, 0.5, 0.7188, 0.5, 0.75, 0.5625, 0.75, 0.5625, 0.7188, 0.5, 0.1875, 0.5, 0.25, 0.5625, 0.25, 0.5625, 0.1875, 0.5, 0.25, 0.5, 0.375, 0.5625, 0.375, 0.5625, 0.25, 0.625, 0.25, 0.625, 0.1875, 0.625, 0.1875, 0.625, 0.25, 0.625, 0.75, 0.625, 0.7188, 0.625, 0.7188, 0.625, 0.75, 0.0, 0.0, 0.0, 0.0, 0.0, 0.0, 0.0, 0.0, 0.0, 0.0, 0.0, 0.0, 0.0, 0.0, 0.0, 0.0, 0.625, 0.125, 0.625, 0.09375, 0.625, 0.09375, 0.625, 0.125, 0.625, 0.625, 0.625, 0.5625, 0.625, 0.5625, 0.625, 0.625, 0.625, 0.6875, 0.625, 0.6562, 0.625, 0.6562, 0.625, 0.6875, 0.625, 0.0625, 0.625, 0.03125, 0.625, 0.03125, 0.625, 0.0625, 0.625, 0.1875, 0.625, 0.125, 0.625, 0.125, 0.625, 0.1875, 0.625, 0.5625, 0.625, 0.5, 0.625, 0.5, 0.625, 0.5625, 0.625, 0.5, 0.625, 0.5, 0.625, 0.5, 0.625, 0.5, 0.625, 0.5, 0.625, 0.375, 0.625, 0.375, 0.625, 0.5, 0.625, 0.375, 0.625, 0.25, 0.625, 0.25, 0.625, 0.375, 0.625, 0.25, 0.625, 0.25, 0.625, 0.25, 0.625, 0.25, 0.625, 0.7188, 0.625, 0.6875, 0.625, 0.6875, 0.625, 0.7188, 0.625, 0.03125, 0.625, 0.0, 0.625, 0.0, 0.625, 0.03125, 0.625, 0.09375, 0.625, 0.0625, 0.625, 0.0625, 0.625, 0.09375, 0.625, 0.6562, 0.625, 0.625, 0.625, 0.625, 0.625, 0.6562, 0.625, 0.5, 0.625, 0.5, 0.625, 0.5, 0.625, 0.5, 0.625, 0.25, 0.625, 0.25, 0.625, 0.25, 0.625, 0.25, 0.375, 0.0, 0.625, 0.0, 0.625, 0.25, 0.375, 0.25, 0.375, 0.25, 0.625, 0.25, 0.625, 0.5, 0.375, 0.5, 0.375, 0.5, 0.625, 0.5, 0.625, 0.75, 0.375, 0.75, 0.375, 0.75, 0.625, 0.75, 0.625, 1.0, 0.375, 1.0, 0.125, 0.5, 0.375, 0.5, 0.375, 0.75, 0.125, 0.75, 0.625, 0.5, 0.875, 0.5, 0.875, 0.75, 0.625, 0.75, 0.375, 0.0, 0.625, 0.0, 0.625, 0.25, 0.375, 0.25, 0.375, 0.25, 0.625, 0.25, 0.625, 0.5, 0.375, 0.5, 0.375, 0.5, 0.625, 0.5, 0.625, 0.75, 0.375, 0.75, 0.375, 0.75, 0.625, 0.75, 0.625, 1.0, 0.375, 1.0, 0.125, 0.5, 0.375, 0.5, 0.375, 0.75, 0.125, 0.75, 0.625, 0.5, 0.875, 0.5, 0.875, 0.75, 0.625, 0.75, 0.375, 0.0, 0.625, 0.0, 0.625, 0.25, 0.375, 0.25, 0.375, 0.25, 0.625, 0.25, 0.625, 0.5, 0.375, 0.5, 0.375, 0.5, 0.625, 0.5, 0.625, 0.75, 0.375, 0.75, 0.375, 0.75, 0.625, 0.75, 0.625, 1.0, 0.375, 1.0, 0.125, 0.5, 0.375, 0.5, 0.375, 0.75, 0.125, 0.75, 0.625, 0.5, 0.875, 0.5, 0.875, 0.75, 0.625, 0.75, 0.0, 0.0, 0.0, 0.0, 0.0, 0.0, 0.0, 0.0, 0.0, 0.0, 0.0, 0.0, 0.0, 0.0, 0.0, 0.0, 0.0, 0.0, 0.0, 0.0, 0.0, 0.0, 0.0, 0.0, 0.0, 0.0, 0.0, 0.0, 0.0, 0.0, 0.0, 0.0, 0.0, 0.0, 0.0, 0.0, 0.0, 0.0, 0.0, 0.0, 0.0, 0.0, 0.0, 0.0])
me_cube_001.materials.append(mat_material_001)
me_cube_001.materials.append(mat_material_002)
me_cube_001.use_remesh_fix_poles = True
me_cube_001.use_remesh_preserve_attributes = False
me_cube_001.use_mirror_vertex_groups = False
me_cube_001.update()

# ---- objects
ob_rowboat = bpy.data.objects.new('RowBoat', me_cube_001)

# ---- transforms, parenting, visibility, modifiers, constraints
ob_rowboat.location = (0.0, 0.0, 0.0)
ob_rowboat.rotation_euler = (1.571, -0.0, 0.0)
ob_rowboat.scale = (0.3571, 0.3571, 0.3571)
ob_rowboat.lineart.crease_threshold = 0.0

# ---- collection membership
col_collection.objects.link(ob_rowboat)
def _layer_coll(name, lc=None):
    lc = lc or bpy.context.view_layer.layer_collection
    for c in lc.children:
        if c.name == name: return c
        r = _layer_coll(name, c)
        if r: return r
_layer_coll('Collection 2').exclude = True

# ---- scene / render settings (as saved in the file)
scene.frame_start = 1; scene.frame_end = 250; scene.frame_set(3)
scene.render.engine = 'BLENDER_EEVEE_NEXT'
scene.cycles.use_denoising = False
scene.cycles.samples = 128
scene.cycles.sampling_pattern = 'TABULATED_SOBOL'
scene.cycles.use_adaptive_sampling = False
scene.cycles.use_light_tree = False
scene.view_settings.view_transform = 'Filmic'
bpy.context.view_layer.update()

# ---- added for rendering (the .blend has no active camera and no usable light): camera, sun
cam_auto = bpy.data.cameras.new('AutoCamera')
cam_auto.lens = 50.0
cam_auto.sensor_width = 36.0
cam_auto.clip_end = 1000.0
ob_auto_camera = bpy.data.objects.new('AutoCamera', cam_auto)
scene.collection.objects.link(ob_auto_camera)
ob_auto_camera.location = (4.718, -5.30446, 3.80705)
ob_auto_camera.rotation_euler = (1.09748, -7.21219e-08, 0.694738)
scene.camera = ob_auto_camera
light_auto_sun = bpy.data.lights.new('AutoSun', 'SUN')
light_auto_sun.energy = 3.0
light_auto_sun.angle = 0.0523599
ob_auto_sun = bpy.data.objects.new('AutoSun', light_auto_sun)
scene.collection.objects.link(ob_auto_sun)
ob_auto_sun.rotation_euler = (0.872665, 0.174533, 0.523599)
bpy.context.view_layer.update()
